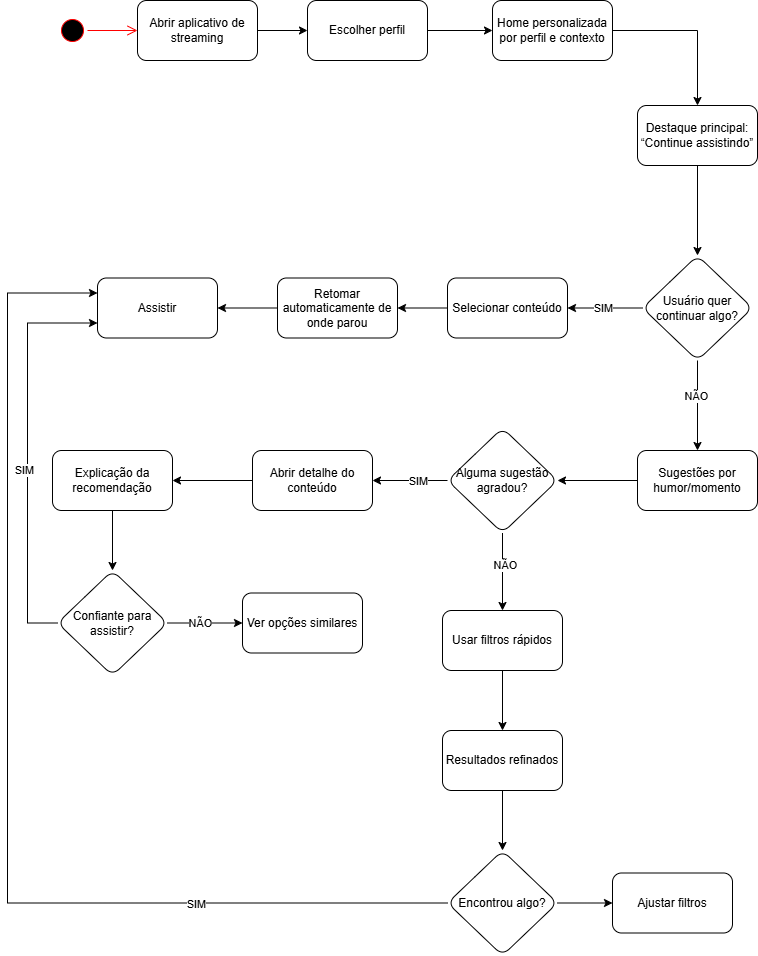

The diagram above was exported from draw.io. Its source (the exported page's mxGraphModel, read from the mxfile embedded in the PNG):
<mxGraphModel dx="1426" dy="777" grid="1" gridSize="10" guides="1" tooltips="1" connect="1" arrows="1" fold="1" page="1" pageScale="1" pageWidth="827" pageHeight="1169" math="0" shadow="0">
  <root>
    <mxCell id="xmOJP0fNKgYN7wKp4lRt-0" />
    <mxCell id="xmOJP0fNKgYN7wKp4lRt-1" parent="xmOJP0fNKgYN7wKp4lRt-0" />
    <mxCell id="xmOJP0fNKgYN7wKp4lRt-2" parent="xmOJP0fNKgYN7wKp4lRt-1" style="ellipse;html=1;shape=startState;fillColor=#000000;strokeColor=#ff0000;" value="" vertex="1">
      <mxGeometry height="30" width="30" x="80" y="95" as="geometry" />
    </mxCell>
    <mxCell id="xmOJP0fNKgYN7wKp4lRt-3" edge="1" parent="xmOJP0fNKgYN7wKp4lRt-1" source="xmOJP0fNKgYN7wKp4lRt-2" style="edgeStyle=orthogonalEdgeStyle;html=1;verticalAlign=bottom;endArrow=open;endSize=8;strokeColor=#ff0000;rounded=0;" target="xmOJP0fNKgYN7wKp4lRt-5" value="">
      <mxGeometry relative="1" as="geometry">
        <mxPoint x="220" y="110" as="targetPoint" />
      </mxGeometry>
    </mxCell>
    <mxCell id="xmOJP0fNKgYN7wKp4lRt-4" edge="1" parent="xmOJP0fNKgYN7wKp4lRt-1" source="xmOJP0fNKgYN7wKp4lRt-5" style="edgeStyle=orthogonalEdgeStyle;rounded=0;orthogonalLoop=1;jettySize=auto;html=1;" target="xmOJP0fNKgYN7wKp4lRt-7" value="">
      <mxGeometry relative="1" as="geometry" />
    </mxCell>
    <mxCell id="xmOJP0fNKgYN7wKp4lRt-5" parent="xmOJP0fNKgYN7wKp4lRt-1" style="rounded=1;whiteSpace=wrap;html=1;" value="Abrir aplicativo de streaming" vertex="1">
      <mxGeometry height="60" width="120" x="160" y="80" as="geometry" />
    </mxCell>
    <mxCell id="xmOJP0fNKgYN7wKp4lRt-6" edge="1" parent="xmOJP0fNKgYN7wKp4lRt-1" source="xmOJP0fNKgYN7wKp4lRt-7" style="edgeStyle=orthogonalEdgeStyle;rounded=0;orthogonalLoop=1;jettySize=auto;html=1;" target="xmOJP0fNKgYN7wKp4lRt-9" value="">
      <mxGeometry relative="1" as="geometry" />
    </mxCell>
    <mxCell id="xmOJP0fNKgYN7wKp4lRt-7" parent="xmOJP0fNKgYN7wKp4lRt-1" style="whiteSpace=wrap;html=1;rounded=1;" value="Escolher perfil" vertex="1">
      <mxGeometry height="60" width="120" x="330" y="80" as="geometry" />
    </mxCell>
    <mxCell id="xmOJP0fNKgYN7wKp4lRt-8" edge="1" parent="xmOJP0fNKgYN7wKp4lRt-1" source="xmOJP0fNKgYN7wKp4lRt-9" style="edgeStyle=orthogonalEdgeStyle;rounded=0;orthogonalLoop=1;jettySize=auto;html=1;" target="xmOJP0fNKgYN7wKp4lRt-11" value="">
      <mxGeometry relative="1" as="geometry" />
    </mxCell>
    <mxCell id="xmOJP0fNKgYN7wKp4lRt-9" parent="xmOJP0fNKgYN7wKp4lRt-1" style="whiteSpace=wrap;html=1;rounded=1;" value="Home personalizada por perfil e contexto" vertex="1">
      <mxGeometry height="60" width="120" x="515" y="80" as="geometry" />
    </mxCell>
    <mxCell id="xmOJP0fNKgYN7wKp4lRt-10" edge="1" parent="xmOJP0fNKgYN7wKp4lRt-1" source="xmOJP0fNKgYN7wKp4lRt-11" style="edgeStyle=orthogonalEdgeStyle;rounded=0;orthogonalLoop=1;jettySize=auto;html=1;" target="xmOJP0fNKgYN7wKp4lRt-16">
      <mxGeometry relative="1" as="geometry">
        <mxPoint x="720" y="335" as="targetPoint" />
      </mxGeometry>
    </mxCell>
    <mxCell id="xmOJP0fNKgYN7wKp4lRt-11" parent="xmOJP0fNKgYN7wKp4lRt-1" style="whiteSpace=wrap;html=1;rounded=1;" value="Destaque principal: “Continue assistindo”" vertex="1">
      <mxGeometry height="60" width="120" x="660" y="185" as="geometry" />
    </mxCell>
    <mxCell id="xmOJP0fNKgYN7wKp4lRt-12" edge="1" parent="xmOJP0fNKgYN7wKp4lRt-1" source="xmOJP0fNKgYN7wKp4lRt-16" style="edgeStyle=orthogonalEdgeStyle;rounded=0;orthogonalLoop=1;jettySize=auto;html=1;entryX=0.5;entryY=0;entryDx=0;entryDy=0;" target="ntauYb4nNM9JpIpXn3vF-3" value="">
      <mxGeometry relative="1" as="geometry">
        <mxPoint x="720" y="515" as="targetPoint" />
      </mxGeometry>
    </mxCell>
    <mxCell id="xmOJP0fNKgYN7wKp4lRt-13" connectable="0" parent="xmOJP0fNKgYN7wKp4lRt-12" style="edgeLabel;html=1;align=center;verticalAlign=middle;resizable=0;points=[];" value="NÃO" vertex="1">
      <mxGeometry relative="1" x="-0.2333" y="-2" as="geometry">
        <mxPoint as="offset" />
      </mxGeometry>
    </mxCell>
    <mxCell id="xmOJP0fNKgYN7wKp4lRt-14" edge="1" parent="xmOJP0fNKgYN7wKp4lRt-1" source="xmOJP0fNKgYN7wKp4lRt-16" style="edgeStyle=orthogonalEdgeStyle;rounded=0;orthogonalLoop=1;jettySize=auto;html=1;entryX=1;entryY=0.5;entryDx=0;entryDy=0;" target="xmOJP0fNKgYN7wKp4lRt-18">
      <mxGeometry relative="1" as="geometry" />
    </mxCell>
    <mxCell id="xmOJP0fNKgYN7wKp4lRt-15" connectable="0" parent="xmOJP0fNKgYN7wKp4lRt-14" style="edgeLabel;html=1;align=center;verticalAlign=middle;resizable=0;points=[];" value="SIM" vertex="1">
      <mxGeometry relative="1" x="0.0545" as="geometry">
        <mxPoint as="offset" />
      </mxGeometry>
    </mxCell>
    <mxCell id="xmOJP0fNKgYN7wKp4lRt-16" parent="xmOJP0fNKgYN7wKp4lRt-1" style="rhombus;whiteSpace=wrap;html=1;rounded=1;" value="Usuário quer continuar algo?" vertex="1">
      <mxGeometry height="105" width="110" x="665" y="335" as="geometry" />
    </mxCell>
    <mxCell id="xmOJP0fNKgYN7wKp4lRt-17" edge="1" parent="xmOJP0fNKgYN7wKp4lRt-1" source="xmOJP0fNKgYN7wKp4lRt-18" style="edgeStyle=orthogonalEdgeStyle;rounded=0;orthogonalLoop=1;jettySize=auto;html=1;entryX=1;entryY=0.5;entryDx=0;entryDy=0;" target="xmOJP0fNKgYN7wKp4lRt-22">
      <mxGeometry relative="1" as="geometry">
        <mxPoint x="430" y="387.5" as="targetPoint" />
      </mxGeometry>
    </mxCell>
    <mxCell id="xmOJP0fNKgYN7wKp4lRt-18" parent="xmOJP0fNKgYN7wKp4lRt-1" style="whiteSpace=wrap;html=1;rounded=1;" value="Selecionar conteúdo" vertex="1">
      <mxGeometry height="60" width="120" x="470" y="357.5" as="geometry" />
    </mxCell>
    <mxCell id="ntauYb4nNM9JpIpXn3vF-1" edge="1" parent="xmOJP0fNKgYN7wKp4lRt-1" source="xmOJP0fNKgYN7wKp4lRt-22" style="edgeStyle=orthogonalEdgeStyle;rounded=0;orthogonalLoop=1;jettySize=auto;html=1;entryX=1;entryY=0.5;entryDx=0;entryDy=0;" target="xmOJP0fNKgYN7wKp4lRt-37">
      <mxGeometry relative="1" as="geometry" />
    </mxCell>
    <mxCell id="xmOJP0fNKgYN7wKp4lRt-22" parent="xmOJP0fNKgYN7wKp4lRt-1" style="whiteSpace=wrap;html=1;rounded=1;" value="Retomar automaticamente de onde parou" vertex="1">
      <mxGeometry height="60" width="120" x="300" y="357.5" as="geometry" />
    </mxCell>
    <mxCell id="xmOJP0fNKgYN7wKp4lRt-37" parent="xmOJP0fNKgYN7wKp4lRt-1" style="whiteSpace=wrap;html=1;rounded=1;" value="Assistir" vertex="1">
      <mxGeometry height="60" width="120" x="120" y="357.5" as="geometry" />
    </mxCell>
    <mxCell id="ntauYb4nNM9JpIpXn3vF-5" edge="1" parent="xmOJP0fNKgYN7wKp4lRt-1" source="ntauYb4nNM9JpIpXn3vF-3" style="edgeStyle=orthogonalEdgeStyle;rounded=0;orthogonalLoop=1;jettySize=auto;html=1;entryX=1;entryY=0.5;entryDx=0;entryDy=0;" target="ntauYb4nNM9JpIpXn3vF-4">
      <mxGeometry relative="1" as="geometry" />
    </mxCell>
    <mxCell id="ntauYb4nNM9JpIpXn3vF-3" parent="xmOJP0fNKgYN7wKp4lRt-1" style="whiteSpace=wrap;html=1;rounded=1;" value="Sugestões por humor/momento" vertex="1">
      <mxGeometry height="60" width="120" x="660" y="530" as="geometry" />
    </mxCell>
    <mxCell id="ntauYb4nNM9JpIpXn3vF-8" edge="1" parent="xmOJP0fNKgYN7wKp4lRt-1" source="ntauYb4nNM9JpIpXn3vF-4" style="edgeStyle=orthogonalEdgeStyle;rounded=0;orthogonalLoop=1;jettySize=auto;html=1;" target="ntauYb4nNM9JpIpXn3vF-7" value="">
      <mxGeometry relative="1" as="geometry" />
    </mxCell>
    <mxCell id="ntauYb4nNM9JpIpXn3vF-23" connectable="0" parent="ntauYb4nNM9JpIpXn3vF-8" style="edgeLabel;html=1;align=center;verticalAlign=middle;resizable=0;points=[];" value="SIM" vertex="1">
      <mxGeometry relative="1" x="0.04" y="1" as="geometry">
        <mxPoint x="9" y="-1" as="offset" />
      </mxGeometry>
    </mxCell>
    <mxCell id="ntauYb4nNM9JpIpXn3vF-10" edge="1" parent="xmOJP0fNKgYN7wKp4lRt-1" source="ntauYb4nNM9JpIpXn3vF-4" style="edgeStyle=orthogonalEdgeStyle;rounded=0;orthogonalLoop=1;jettySize=auto;html=1;" target="ntauYb4nNM9JpIpXn3vF-9" value="">
      <mxGeometry relative="1" as="geometry" />
    </mxCell>
    <mxCell id="ntauYb4nNM9JpIpXn3vF-24" connectable="0" parent="ntauYb4nNM9JpIpXn3vF-10" style="edgeLabel;html=1;align=center;verticalAlign=middle;resizable=0;points=[];" value="NÃO" vertex="1">
      <mxGeometry relative="1" x="-0.1871" y="2" as="geometry">
        <mxPoint y="1" as="offset" />
      </mxGeometry>
    </mxCell>
    <mxCell id="ntauYb4nNM9JpIpXn3vF-4" parent="xmOJP0fNKgYN7wKp4lRt-1" style="rhombus;whiteSpace=wrap;html=1;rounded=1;" value="Alguma sugestão agradou?" vertex="1">
      <mxGeometry height="105" width="110" x="470" y="507.5" as="geometry" />
    </mxCell>
    <mxCell id="ntauYb4nNM9JpIpXn3vF-12" edge="1" parent="xmOJP0fNKgYN7wKp4lRt-1" source="ntauYb4nNM9JpIpXn3vF-7" style="edgeStyle=orthogonalEdgeStyle;rounded=0;orthogonalLoop=1;jettySize=auto;html=1;" target="ntauYb4nNM9JpIpXn3vF-11" value="">
      <mxGeometry relative="1" as="geometry" />
    </mxCell>
    <mxCell id="ntauYb4nNM9JpIpXn3vF-7" parent="xmOJP0fNKgYN7wKp4lRt-1" style="whiteSpace=wrap;html=1;rounded=1;" value="Abrir detalhe do conteúdo" vertex="1">
      <mxGeometry height="60" width="120" x="275" y="530" as="geometry" />
    </mxCell>
    <mxCell id="ntauYb4nNM9JpIpXn3vF-26" edge="1" parent="xmOJP0fNKgYN7wKp4lRt-1" source="ntauYb4nNM9JpIpXn3vF-9" style="edgeStyle=orthogonalEdgeStyle;rounded=0;orthogonalLoop=1;jettySize=auto;html=1;" target="ntauYb4nNM9JpIpXn3vF-25" value="">
      <mxGeometry relative="1" as="geometry" />
    </mxCell>
    <mxCell id="ntauYb4nNM9JpIpXn3vF-9" parent="xmOJP0fNKgYN7wKp4lRt-1" style="whiteSpace=wrap;html=1;rounded=1;" value="Usar filtros rápidos" vertex="1">
      <mxGeometry height="60" width="120" x="465" y="690" as="geometry" />
    </mxCell>
    <mxCell id="ntauYb4nNM9JpIpXn3vF-14" edge="1" parent="xmOJP0fNKgYN7wKp4lRt-1" source="ntauYb4nNM9JpIpXn3vF-11" style="edgeStyle=orthogonalEdgeStyle;rounded=0;orthogonalLoop=1;jettySize=auto;html=1;entryX=0.5;entryY=0;entryDx=0;entryDy=0;" target="ntauYb4nNM9JpIpXn3vF-13">
      <mxGeometry relative="1" as="geometry" />
    </mxCell>
    <mxCell id="ntauYb4nNM9JpIpXn3vF-11" parent="xmOJP0fNKgYN7wKp4lRt-1" style="whiteSpace=wrap;html=1;rounded=1;" value="Explicação da recomendação" vertex="1">
      <mxGeometry height="60" width="120" x="75" y="530" as="geometry" />
    </mxCell>
    <mxCell id="ntauYb4nNM9JpIpXn3vF-16" edge="1" parent="xmOJP0fNKgYN7wKp4lRt-1" source="ntauYb4nNM9JpIpXn3vF-13" style="edgeStyle=orthogonalEdgeStyle;rounded=0;orthogonalLoop=1;jettySize=auto;html=1;" target="ntauYb4nNM9JpIpXn3vF-15" value="">
      <mxGeometry relative="1" as="geometry" />
    </mxCell>
    <mxCell id="ntauYb4nNM9JpIpXn3vF-22" connectable="0" parent="ntauYb4nNM9JpIpXn3vF-16" style="edgeLabel;html=1;align=center;verticalAlign=middle;resizable=0;points=[];" value="NÃO" vertex="1">
      <mxGeometry relative="1" x="-0.1467" y="1" as="geometry">
        <mxPoint y="1" as="offset" />
      </mxGeometry>
    </mxCell>
    <mxCell id="ntauYb4nNM9JpIpXn3vF-19" edge="1" parent="xmOJP0fNKgYN7wKp4lRt-1" source="ntauYb4nNM9JpIpXn3vF-13" style="edgeStyle=orthogonalEdgeStyle;rounded=0;orthogonalLoop=1;jettySize=auto;html=1;entryX=0;entryY=0.75;entryDx=0;entryDy=0;" target="xmOJP0fNKgYN7wKp4lRt-37">
      <mxGeometry relative="1" as="geometry">
        <Array as="points">
          <mxPoint x="50" y="703" />
          <mxPoint x="50" y="403" />
        </Array>
      </mxGeometry>
    </mxCell>
    <mxCell id="ntauYb4nNM9JpIpXn3vF-20" connectable="0" parent="ntauYb4nNM9JpIpXn3vF-19" style="edgeLabel;html=1;align=center;verticalAlign=middle;resizable=0;points=[];" value="SIM" vertex="1">
      <mxGeometry relative="1" x="-0.0825" y="4" as="geometry">
        <mxPoint y="1" as="offset" />
      </mxGeometry>
    </mxCell>
    <mxCell id="ntauYb4nNM9JpIpXn3vF-13" parent="xmOJP0fNKgYN7wKp4lRt-1" style="rhombus;whiteSpace=wrap;html=1;rounded=1;" value="Confiante para assistir?" vertex="1">
      <mxGeometry height="105" width="110" x="80" y="650" as="geometry" />
    </mxCell>
    <mxCell id="ntauYb4nNM9JpIpXn3vF-15" parent="xmOJP0fNKgYN7wKp4lRt-1" style="whiteSpace=wrap;html=1;rounded=1;" value="Ver opções similares" vertex="1">
      <mxGeometry height="60" width="120" x="265" y="672.5" as="geometry" />
    </mxCell>
    <mxCell id="ntauYb4nNM9JpIpXn3vF-34" edge="1" parent="xmOJP0fNKgYN7wKp4lRt-1" source="ntauYb4nNM9JpIpXn3vF-25" style="edgeStyle=orthogonalEdgeStyle;rounded=0;orthogonalLoop=1;jettySize=auto;html=1;entryX=0.5;entryY=0;entryDx=0;entryDy=0;" target="ntauYb4nNM9JpIpXn3vF-33">
      <mxGeometry relative="1" as="geometry" />
    </mxCell>
    <mxCell id="ntauYb4nNM9JpIpXn3vF-25" parent="xmOJP0fNKgYN7wKp4lRt-1" style="whiteSpace=wrap;html=1;rounded=1;" value="Resultados refinados" vertex="1">
      <mxGeometry height="60" width="120" x="465" y="810" as="geometry" />
    </mxCell>
    <mxCell id="ntauYb4nNM9JpIpXn3vF-36" edge="1" parent="xmOJP0fNKgYN7wKp4lRt-1" source="ntauYb4nNM9JpIpXn3vF-33" style="edgeStyle=orthogonalEdgeStyle;rounded=0;orthogonalLoop=1;jettySize=auto;html=1;" target="ntauYb4nNM9JpIpXn3vF-35" value="">
      <mxGeometry relative="1" as="geometry" />
    </mxCell>
    <mxCell id="ntauYb4nNM9JpIpXn3vF-37" edge="1" parent="xmOJP0fNKgYN7wKp4lRt-1" source="ntauYb4nNM9JpIpXn3vF-33" style="edgeStyle=orthogonalEdgeStyle;rounded=0;orthogonalLoop=1;jettySize=auto;html=1;entryX=0;entryY=0.25;entryDx=0;entryDy=0;" target="xmOJP0fNKgYN7wKp4lRt-37">
      <mxGeometry relative="1" as="geometry">
        <Array as="points">
          <mxPoint x="30" y="983" />
          <mxPoint x="30" y="373" />
        </Array>
        <mxPoint x="50" y="700" as="targetPoint" />
      </mxGeometry>
    </mxCell>
    <mxCell id="ntauYb4nNM9JpIpXn3vF-38" connectable="0" parent="ntauYb4nNM9JpIpXn3vF-37" style="edgeLabel;html=1;align=center;verticalAlign=middle;resizable=0;points=[];" value="SIM" vertex="1">
      <mxGeometry relative="1" x="-0.5587" y="1" as="geometry">
        <mxPoint as="offset" />
      </mxGeometry>
    </mxCell>
    <mxCell id="ntauYb4nNM9JpIpXn3vF-33" parent="xmOJP0fNKgYN7wKp4lRt-1" style="rhombus;whiteSpace=wrap;html=1;rounded=1;" value="Encontrou algo?" vertex="1">
      <mxGeometry height="105" width="110" x="470" y="930" as="geometry" />
    </mxCell>
    <mxCell id="ntauYb4nNM9JpIpXn3vF-35" parent="xmOJP0fNKgYN7wKp4lRt-1" style="rounded=1;whiteSpace=wrap;html=1;" value="Ajustar filtros" vertex="1">
      <mxGeometry height="60" width="120" x="635" y="952.5" as="geometry" />
    </mxCell>
  </root>
</mxGraphModel>